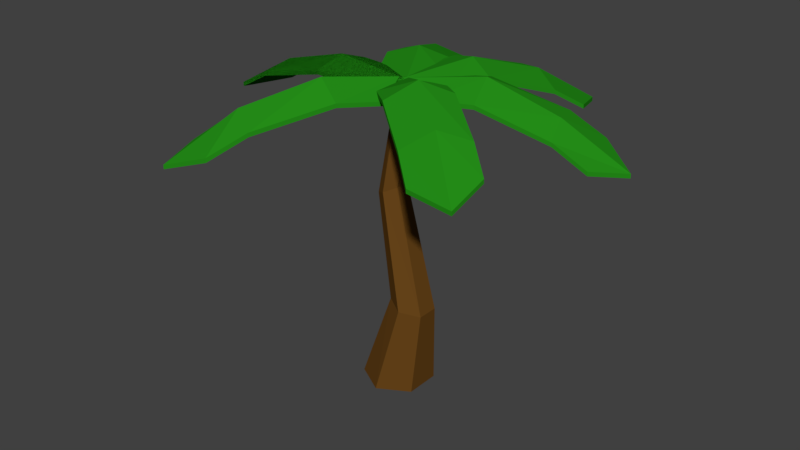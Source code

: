 # Source: beachTree.blend  (saved by Blender 2.77.0; exported with 4.5.12 LTS)
import bpy
from mathutils import Matrix  # noqa: F401  (used for matrix-valued properties, if any)

bpy.ops.wm.read_factory_settings(use_empty=True)
scene = bpy.context.scene
scene.name = 'Scene'

# ---- collections
col_collection_1 = bpy.data.collections.new('Collection 1'); scene.collection.children.link(col_collection_1)

# ---- materials (node trees are filled in below, after node groups)
mat_base = bpy.data.materials.new('base')
mat_base.alpha_threshold = 0.0
mat_base.specular_color = (0.0, 0.0, 0.0)
mat_base.roughness = 0.5
mat_tunkniyog = bpy.data.materials.new('tunkNiyog')
mat_tunkniyog.alpha_threshold = 0.0
mat_tunkniyog.diffuse_color = (0.1384, 0.05951, 0.01033, 1.0)
mat_tunkniyog.specular_color = (0.05638, 0.05638, 0.05638)
mat_tunkniyog.roughness = 0.5
mat_leavesniyogcolor = bpy.data.materials.new('leavesNiyogColor')
mat_leavesniyogcolor.alpha_threshold = 0.0
mat_leavesniyogcolor.diffuse_color = (0.03188, 0.3266, 0.0365, 1.0)
mat_leavesniyogcolor.specular_color = (0.016, 0.016, 0.016)
mat_leavesniyogcolor.roughness = 0.5

# ---- material node trees
mat_tunkniyog.use_nodes = True; mat_tunkniyog.node_tree.nodes.clear()
_N = mat_tunkniyog.node_tree.nodes; _L = mat_tunkniyog.node_tree.links
n0 = _N.new('ShaderNodeOutputMaterial'); n0.name = 'Material Output'; n0.location = (300, 300)
n1 = _N.new('ShaderNodeBsdfDiffuse'); n1.name = 'Diffuse BSDF'; n1.location = (10, 300)
n1.inputs[0].default_value = (0.1384, 0.05951, 0.01033, 1.0)
_L.new(n1.outputs[0], n0.inputs[0])
n0.is_active_output = True
mat_leavesniyogcolor.use_nodes = True; mat_leavesniyogcolor.node_tree.nodes.clear()
_N = mat_leavesniyogcolor.node_tree.nodes; _L = mat_leavesniyogcolor.node_tree.links
n0 = _N.new('ShaderNodeOutputMaterial'); n0.name = 'Material Output'; n0.location = (300, 300)
n1 = _N.new('ShaderNodeBsdfDiffuse'); n1.name = 'Diffuse BSDF'; n1.location = (10, 300)
n1.inputs[0].default_value = (0.01809, 0.2699, 0.009211, 1.0)
_L.new(n1.outputs[0], n0.inputs[0])
n0.is_active_output = True

# ---- world
world_world = bpy.data.worlds.new('World'); scene.world = world_world
world_world.color = (0.05088, 0.05088, 0.05088)
world_world.use_sun_shadow = False
world_world.sun_shadow_jitter_overblur = 0.0
world_world.cycles.sampling_method = 'MANUAL'

# ---- meshes
me_cylinder_001 = bpy.data.meshes.new('Cylinder.001')
me_cylinder_001.from_pydata([(-4.867e-09, -0.1377, -0.7081), (0.1542, 5.996, -0.1592), (0.6132, -0.1377, -0.3541), (0.2901, 5.973, -0.07958), (0.6132, -0.1377, 0.3541), (0.2901, 5.973, 0.07958), (-6.677e-08, -0.1377, 0.7081), (0.1542, 5.996, 0.1592), (-0.6132, -0.1377, 0.3541), (0.01843, 6.02, 0.07958), (-0.6132, -0.1377, -0.3541), (0.01843, 6.02, -0.07958), (0.3765, 1.648, -0.4013), (-0.1534, 3.928, -0.3205), (0.07631, 4.041, -0.1729), (0.7436, 1.573, -0.1849), (0.07631, 4.041, 0.1223), (0.7436, 1.573, 0.2479), (-0.1534, 3.928, 0.2699), (0.3765, 1.648, 0.4644), (-0.3831, 3.816, 0.1223), (0.009363, 1.724, 0.2479), (-0.3831, 3.816, -0.1729), (0.009362, 1.724, -0.1849), (0.1551, 6.049, 0.02297), (-4.049, 4.99, -0.1385), (-1.325, 6.195, 0.02703), (-2.756, 5.778, -0.05542), (-2.709, 5.55, -0.6601), (-1.305, 5.972, -0.5859), (-1.34, 6.038, 0.6433), (-2.799, 5.664, 0.5585), (-0.448, 5.941, -0.5743), (-3.378, 5.154, -0.7062), (-0.4547, 5.979, 0.6431), (-3.488, 5.284, 0.5089), (0.1551, 6.049, 0.02297), (-4.049, 4.99, -0.1385), (-1.325, 6.195, 0.02703), (-2.756, 5.778, -0.05542), (-2.709, 5.55, -0.6601), (-1.305, 5.972, -0.5859), (-1.34, 6.038, 0.6433), (-2.799, 5.664, 0.5585), (-0.448, 5.941, -0.5743), (-3.378, 5.154, -0.7062), (-0.4547, 5.979, 0.6431), (-3.488, 5.284, 0.5089), (0.1551, 6.049, 0.02297), (0.1551, 6.049, 0.02297), (0.1551, 6.049, 0.02297), (-4.049, 4.99, -0.1385), (-1.325, 6.195, 0.02703), (-2.756, 5.778, -0.05542), (-2.709, 5.55, -0.6601), (-1.305, 5.972, -0.5859), (-1.34, 6.038, 0.6433), (-2.799, 5.664, 0.5585), (-0.448, 5.941, -0.5743), (-3.378, 5.154, -0.7062), (-0.4547, 5.979, 0.6431), (-3.488, 5.284, 0.5089), (0.1551, 6.049, 0.02297), (0.1551, 6.049, 0.02297), (-4.049, 4.99, -0.1385), (-1.325, 6.195, 0.02703), (-2.756, 5.778, -0.05542), (-2.709, 5.55, -0.6601), (-1.305, 5.972, -0.5859), (-1.34, 6.038, 0.6433), (-2.799, 5.664, 0.5585), (-0.448, 5.941, -0.5743), (-3.378, 5.154, -0.7062), (-0.4547, 5.979, 0.6431), (-3.488, 5.284, 0.5089), (0.1862, 6.051, 0.003099), (-1.724, 4.98, -3.733), (-0.5577, 6.191, -1.27), (-1.178, 5.771, -2.56), (-0.6235, 5.554, -2.815), (-0.008589, 5.981, -1.551), (-1.098, 6.017, -0.987), (-1.733, 5.646, -2.298), (0.4209, 5.969, -0.7899), (-0.9035, 5.156, -3.424), (-0.6666, 5.956, -0.2138), (-2.02, 5.265, -2.926), (0.113, 6.052, 0.01265), (1.717, 4.971, -3.847), (0.6178, 6.202, -1.353), (1.191, 5.766, -2.667), (1.735, 5.528, -2.407), (1.192, 5.993, -1.1), (0.04272, 6.039, -1.596), (0.6314, 5.663, -2.928), (0.8854, 5.955, -0.338), (2.01, 5.127, -3.017), (-0.2701, 5.976, -0.7757), (0.9173, 5.279, -3.555), (0.07883, 6.054, 0.02666), (4.013, 4.889, -1.277), (1.422, 6.182, -0.681), (2.811, 5.704, -0.9135), (2.94, 5.439, -0.4436), (1.6, 5.88, -0.07178), (1.256, 6.051, -1.048), (2.631, 5.631, -1.484), (0.807, 5.877, 0.25), (3.583, 5.05, -0.5715), (0.4267, 5.993, -0.7582), (3.272, 5.216, -1.691), (0.05128, 6.072, 0.03852), (-2.015, 5.052, 3.725), (-0.6172, 6.261, 1.311), (-1.341, 5.892, 2.586), (-1.866, 5.564, 2.277), (-1.151, 5.952, 1.052), (-0.1236, 5.948, 1.489), (-0.8339, 5.664, 2.851), (-0.7607, 5.886, 0.3017), (-2.216, 5.191, 2.865), (0.2879, 5.861, 0.7302), (-1.18, 5.327, 3.502), (0.1214, 6.031, -0.1074), (2.831, 5.111, 2.129), (0.977, 6.389, 0.6563), (1.856, 5.929, 1.298), (1.393, 5.57, 1.689), (0.5302, 6.03, 1.053), (1.474, 6.164, 0.2885), (2.368, 5.759, 0.9582), (0.04821, 5.974, 0.6521), (1.891, 5.193, 2.085), (0.9803, 6.067, -0.1356), (2.866, 5.393, 1.357), (0.1525, 6.131, 0.02152), (-4.052, 5.072, -0.14), (-1.328, 6.278, 0.02559), (-2.758, 5.861, -0.05686), (-2.711, 5.632, -0.6616), (-1.307, 6.054, -0.5874), (-1.343, 6.12, 0.6418), (-2.802, 5.747, 0.5571), (-0.4507, 6.023, -0.5757), (-3.381, 5.236, -0.7077), (-0.4573, 6.062, 0.6417), (-3.491, 5.366, 0.5075), (0.1525, 6.131, 0.02152), (-4.052, 5.072, -0.14), (-1.328, 6.278, 0.02559), (-2.758, 5.861, -0.05686), (-2.711, 5.632, -0.6616), (-1.307, 6.054, -0.5874), (-1.343, 6.12, 0.6418), (-2.802, 5.747, 0.5571), (-0.4507, 6.023, -0.5757), (-3.381, 5.236, -0.7077), (-0.4573, 6.062, 0.6417), (-3.491, 5.366, 0.5075), (0.1525, 6.131, 0.02152), (0.1525, 6.131, 0.02152), (0.1525, 6.131, 0.02152), (-4.052, 5.072, -0.14), (-1.328, 6.278, 0.02559), (-2.758, 5.861, -0.05686), (-2.711, 5.632, -0.6616), (-1.307, 6.054, -0.5874), (-1.343, 6.12, 0.6418), (-2.802, 5.747, 0.5571), (-0.4507, 6.023, -0.5757), (-3.381, 5.236, -0.7077), (-0.4573, 6.062, 0.6417), (-3.491, 5.366, 0.5075), (0.1525, 6.131, 0.02152), (0.1525, 6.131, 0.02152), (-4.052, 5.072, -0.14), (-1.328, 6.278, 0.02559), (-2.758, 5.861, -0.05686), (-2.711, 5.632, -0.6616), (-1.307, 6.054, -0.5874), (-1.343, 6.12, 0.6418), (-2.802, 5.747, 0.5571), (-0.4507, 6.023, -0.5757), (-3.381, 5.236, -0.7077), (-0.4573, 6.062, 0.6417), (-3.491, 5.366, 0.5075), (0.1835, 6.133, 0.001655), (-1.727, 5.062, -3.735), (-0.5603, 6.273, -1.271), (-1.18, 5.854, -2.561), (-0.6261, 5.636, -2.817), (-0.01121, 6.063, -1.552), (-1.101, 6.1, -0.9885), (-1.735, 5.729, -2.3), (0.4183, 6.052, -0.7914), (-0.9061, 5.238, -3.425), (-0.6692, 6.039, -0.2152), (-2.022, 5.347, -2.928), (0.1104, 6.134, 0.0112), (1.714, 5.053, -3.849), (0.6152, 6.284, -1.355), (1.188, 5.849, -2.669), (1.733, 5.61, -2.408), (1.189, 6.075, -1.101), (0.0401, 6.122, -1.598), (0.6288, 5.745, -2.929), (0.8828, 6.037, -0.3395), (2.007, 5.209, -3.018), (-0.2727, 6.058, -0.7772), (0.9147, 5.361, -3.556), (0.07621, 6.136, 0.02521), (4.01, 4.972, -1.279), (1.42, 6.264, -0.6824), (2.809, 5.786, -0.9149), (2.937, 5.521, -0.4451), (1.597, 5.963, -0.07322), (1.253, 6.133, -1.049), (2.628, 5.713, -1.486), (0.8043, 5.959, 0.2486), (3.581, 5.132, -0.5729), (0.424, 6.075, -0.7597), (3.27, 5.298, -1.692), (0.04867, 6.154, 0.03708), (-2.017, 5.134, 3.724), (-0.6198, 6.343, 1.309), (-1.344, 5.974, 2.585), (-1.869, 5.647, 2.275), (-1.154, 6.034, 1.051), (-0.1262, 6.03, 1.487), (-0.8365, 5.746, 2.85), (-0.7633, 5.968, 0.3002), (-2.218, 5.273, 2.863), (0.2853, 5.943, 0.7287), (-1.183, 5.41, 3.501), (0.1188, 6.113, -0.1089), (2.828, 5.194, 2.128), (0.9744, 6.472, 0.6548), (1.854, 6.012, 1.297), (1.391, 5.652, 1.688), (0.5275, 6.112, 1.051), (1.472, 6.247, 0.2871), (2.366, 5.841, 0.9568), (0.04559, 6.056, 0.6507), (1.888, 5.276, 2.083), (0.9777, 6.149, -0.137), (2.863, 5.475, 1.355)], [(49, 160), (62, 173), (48, 159)], [(13, 1, 3, 14), (14, 3, 5, 16), (16, 5, 7, 18), (18, 7, 9, 20), (3, 1, 11, 9, 7, 5), (20, 9, 11, 22), (22, 11, 1, 13), (0, 2, 4, 6, 8, 10), (10, 23, 12, 0), (23, 22, 13, 12), (8, 21, 23, 10), (21, 20, 22, 23), (6, 19, 21, 8), (19, 18, 20, 21), (4, 17, 19, 6), (17, 16, 18, 19), (2, 15, 17, 4), (15, 14, 16, 17), (0, 12, 15, 2), (12, 13, 14, 15), (35, 25, 27, 31), (30, 26, 24, 34), (26, 29, 32, 24), (25, 33, 28, 27), (27, 28, 29, 26), (31, 27, 26, 30), (47, 37, 39, 43), (42, 38, 36, 46), (38, 41, 44, 36), (37, 45, 40, 39), (39, 40, 41, 38), (43, 39, 38, 42), (61, 51, 53, 57), (56, 52, 50, 60), (52, 55, 58, 50), (51, 59, 54, 53), (53, 54, 55, 52), (57, 53, 52, 56), (74, 64, 66, 70), (69, 65, 63, 73), (65, 68, 71, 63), (64, 72, 67, 66), (66, 67, 68, 65), (70, 66, 65, 69), (86, 76, 78, 82), (81, 77, 75, 85), (77, 80, 83, 75), (76, 84, 79, 78), (78, 79, 80, 77), (82, 78, 77, 81), (98, 88, 90, 94), (93, 89, 87, 97), (89, 92, 95, 87), (88, 96, 91, 90), (90, 91, 92, 89), (94, 90, 89, 93), (110, 100, 102, 106), (105, 101, 99, 109), (101, 104, 107, 99), (100, 108, 103, 102), (102, 103, 104, 101), (106, 102, 101, 105), (122, 112, 114, 118), (117, 113, 111, 121), (113, 116, 119, 111), (112, 120, 115, 114), (114, 115, 116, 113), (118, 114, 113, 117), (134, 124, 126, 130), (129, 125, 123, 133), (125, 128, 131, 123), (124, 132, 127, 126), (126, 127, 128, 125), (130, 126, 125, 129), (146, 142, 138, 136), (141, 145, 135, 137), (137, 135, 143, 140), (136, 138, 139, 144), (138, 137, 140, 139), (142, 141, 137, 138), (158, 154, 150, 148), (153, 157, 147, 149), (149, 147, 155, 152), (148, 150, 151, 156), (150, 149, 152, 151), (154, 153, 149, 150), (172, 168, 164, 162), (167, 171, 161, 163), (163, 161, 169, 166), (162, 164, 165, 170), (164, 163, 166, 165), (168, 167, 163, 164), (185, 181, 177, 175), (180, 184, 174, 176), (176, 174, 182, 179), (175, 177, 178, 183), (177, 176, 179, 178), (181, 180, 176, 177), (197, 193, 189, 187), (192, 196, 186, 188), (188, 186, 194, 191), (187, 189, 190, 195), (189, 188, 191, 190), (193, 192, 188, 189), (209, 205, 201, 199), (204, 208, 198, 200), (200, 198, 206, 203), (199, 201, 202, 207), (201, 200, 203, 202), (205, 204, 200, 201), (221, 217, 213, 211), (216, 220, 210, 212), (212, 210, 218, 215), (211, 213, 214, 219), (213, 212, 215, 214), (217, 216, 212, 213), (233, 229, 225, 223), (228, 232, 222, 224), (224, 222, 230, 227), (223, 225, 226, 231), (225, 224, 227, 226), (229, 228, 224, 225), (245, 241, 237, 235), (240, 244, 234, 236), (236, 234, 242, 239), (235, 237, 238, 243), (237, 236, 239, 238), (241, 240, 236, 237), (121, 111, 222, 232), (55, 54, 165, 166), (24, 32, 143, 135), (96, 88, 199, 207), (85, 75, 186, 196), (59, 51, 162, 170), (124, 134, 245, 235), (46, 36, 147, 157), (129, 133, 244, 240), (119, 116, 227, 230), (88, 98, 209, 199), (127, 132, 243, 238), (122, 118, 229, 233), (93, 97, 208, 204), (83, 80, 191, 194), (51, 61, 172, 162), (123, 131, 242, 234), (118, 117, 228, 229), (91, 96, 207, 202), (86, 82, 193, 197), (56, 60, 171, 167), (44, 41, 152, 155), (116, 115, 226, 227), (87, 95, 206, 198), (82, 81, 192, 193), (54, 59, 170, 165), (47, 43, 154, 158), (80, 79, 190, 191), (50, 58, 169, 161), (43, 42, 153, 154), (120, 112, 223, 231), (109, 99, 210, 220), (41, 40, 151, 152), (84, 76, 187, 195), (73, 63, 174, 184), (45, 37, 148, 156), (112, 122, 233, 223), (34, 24, 135, 145), (117, 121, 232, 228), (107, 104, 215, 218), (76, 86, 197, 187), (115, 120, 231, 226), (110, 106, 217, 221), (81, 85, 196, 192), (71, 68, 179, 182), (37, 47, 158, 148), (111, 119, 230, 222), (106, 105, 216, 217), (79, 84, 195, 190), (74, 70, 181, 185), (42, 46, 157, 153), (32, 29, 140, 143), (104, 103, 214, 215), (75, 83, 194, 186), (70, 69, 180, 181), (40, 45, 156, 151), (133, 123, 234, 244), (35, 31, 142, 146), (68, 67, 178, 179), (36, 44, 155, 147), (31, 30, 141, 142), (108, 100, 211, 219), (97, 87, 198, 208), (29, 28, 139, 140), (72, 64, 175, 183), (60, 50, 161, 171), (131, 128, 239, 242), (33, 25, 136, 144), (100, 110, 221, 211), (134, 130, 241, 245), (105, 109, 220, 216), (95, 92, 203, 206), (64, 74, 185, 175), (130, 129, 240, 241), (103, 108, 219, 214), (98, 94, 205, 209), (69, 73, 184, 180), (58, 55, 166, 169), (128, 127, 238, 239), (25, 35, 146, 136), (99, 107, 218, 210), (94, 93, 204, 205), (67, 72, 183, 178), (61, 57, 168, 172), (30, 34, 145, 141), (92, 91, 202, 203), (63, 71, 182, 174), (57, 56, 167, 168), (132, 124, 235, 243), (28, 33, 144, 139)])
me_cylinder_001.polygons.foreach_set('material_index', [1, 1, 1, 1, 1, 1, 1, 1, 1, 1, 1, 1, 1, 1, 1, 1, 1, 1, 1, 1, 2, 2, 2, 2, 2, 2, 2, 2, 2, 2, 2, 2, 2, 2, 2, 2, 2, 2, 2, 2, 2, 2, 2, 2, 2, 2, 2, 2, 2, 2, 2, 2, 2, 2, 2, 2, 2, 2, 2, 2, 2, 2, 2, 2, 2, 2, 2, 2, 2, 2, 2, 2, 2, 2, 2, 2, 2, 2, 2, 2, 2, 2, 2, 2, 2, 2, 2, 2, 2, 2, 2, 2, 2, 2, 2, 2, 2, 2, 2, 2, 2, 2, 2, 2, 2, 2, 2, 2, 2, 2, 2, 2, 2, 2, 2, 2, 2, 2, 2, 2, 2, 2, 2, 2, 2, 2, 2, 2, 2, 2, 2, 2, 2, 2, 2, 2, 2, 2, 2, 2, 2, 2, 2, 2, 2, 2, 2, 2, 2, 2, 2, 2, 2, 2, 2, 2, 2, 2, 2, 2, 2, 2, 2, 2, 2, 2, 2, 2, 2, 2, 2, 2, 2, 2, 2, 2, 2, 2, 2, 2, 2, 2, 2, 2, 2, 2, 2, 2, 2, 2, 2, 2, 2, 2, 2, 2, 2, 2, 2, 2, 2, 2, 2, 2, 2, 2, 2, 2, 2, 2, 2, 2, 2, 2, 2, 2, 2, 2])
me_cylinder_001.materials.append(mat_base)
me_cylinder_001.materials.append(mat_tunkniyog)
me_cylinder_001.materials.append(mat_leavesniyogcolor)
me_cylinder_001.use_remesh_preserve_volume = False
me_cylinder_001.use_remesh_preserve_attributes = False
me_cylinder_001.use_mirror_vertex_groups = False
me_cylinder_001.update()

# ---- objects
ob_cylinder_001 = bpy.data.objects.new('Cylinder.001', me_cylinder_001)

# ---- transforms, parenting, visibility, modifiers, constraints
ob_cylinder_001.location = (0.0, 0.0, 0.03905)
ob_cylinder_001.rotation_euler = (1.571, 0.0, 0.0)
ob_cylinder_001.lineart.crease_threshold = 0.0

# ---- collection membership
col_collection_1.objects.link(ob_cylinder_001)

# ---- scene / render settings (as saved in the file)
scene.frame_start = 1; scene.frame_end = 250; scene.frame_set(1)
scene.render.engine = 'CYCLES'
scene.render.resolution_percentage = 50
scene.render.dither_intensity = 0.0
scene.cycles.use_denoising = False
scene.cycles.samples = 128
scene.cycles.sampling_pattern = 'TABULATED_SOBOL'
scene.cycles.light_sampling_threshold = 0.0
scene.cycles.use_adaptive_sampling = False
scene.cycles.use_light_tree = False
scene.cycles.blur_glossy = 0.0
scene.cycles.sample_clamp_indirect = 0.0
scene.view_settings.view_transform = 'Standard'
bpy.context.view_layer.update()

# ---- added for rendering (the .blend has no active camera and no usable light): camera, sun
cam_auto = bpy.data.cameras.new('AutoCamera')
cam_auto.lens = 50.0
cam_auto.sensor_width = 36.0
cam_auto.clip_end = 1000.0
ob_auto_camera = bpy.data.objects.new('AutoCamera', cam_auto)
scene.collection.objects.link(ob_auto_camera)
ob_auto_camera.location = (11.9046, -14.2471, 12.7452)
ob_auto_camera.rotation_euler = (1.09748, -7.21219e-08, 0.694738)
scene.camera = ob_auto_camera
light_auto_sun = bpy.data.lights.new('AutoSun', 'SUN')
light_auto_sun.energy = 3.0
light_auto_sun.angle = 0.0523599
ob_auto_sun = bpy.data.objects.new('AutoSun', light_auto_sun)
scene.collection.objects.link(ob_auto_sun)
ob_auto_sun.rotation_euler = (0.872665, 0.174533, 0.523599)
bpy.context.view_layer.update()
